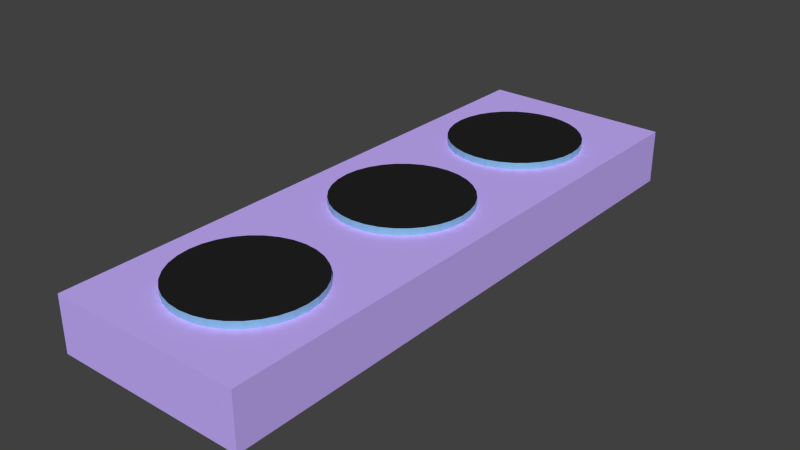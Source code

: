 # Source: spikeholder.blend  (saved by Blender 2.72.0; exported with 4.5.12 LTS)
import bpy
from mathutils import Matrix  # noqa: F401  (used for matrix-valued properties, if any)

bpy.ops.wm.read_factory_settings(use_empty=True)
scene = bpy.context.scene
scene.name = 'Scene'

# ---- collections
col_collection_1 = bpy.data.collections.new('Collection 1'); scene.collection.children.link(col_collection_1)

# ---- materials (node trees are filled in below, after node groups)
mat_material_001 = bpy.data.materials.new('Material.001')
mat_material_001.alpha_threshold = 0.0
mat_material_001.roughness = 0.5
mat_material = bpy.data.materials.new('Material')
mat_material.alpha_threshold = 0.0
mat_material.diffuse_color = (0.7679, 0.8, 0.6091, 1.0)
mat_material.roughness = 0.5
mat_material.line_color = (0.0, 0.0, 0.0, 1.0)
mat_material_002 = bpy.data.materials.new('Material.002')
mat_material_002.alpha_threshold = 0.0
mat_material_002.roughness = 0.5

# ---- material node trees
mat_material_001.use_nodes = True; mat_material_001.node_tree.nodes.clear()
_N = mat_material_001.node_tree.nodes; _L = mat_material_001.node_tree.links
n0 = _N.new('ShaderNodeOutputMaterial'); n0.name = 'Material Output'; n0.location = (300, 300)
n1 = _N.new('ShaderNodeMixShader'); n1.name = 'Mix Shader'; n1.location = (110, 300)
n2 = _N.new('ShaderNodeBsdfDiffuse'); n2.name = 'Diffuse BSDF'; n2.location = (-90, 300)
n2.inputs[0].default_value = (0.1102, 0.627, 0.8, 1.0)
n3 = _N.new('ShaderNodeBsdfAnisotropic'); n3.name = 'Glossy BSDF'; n3.location = (-90, 300)
n3.distribution = 'GGX'
n3.inputs[1].default_value = 0.4472
_L.new(n1.outputs[0], n0.inputs[0])
_L.new(n2.outputs[0], n1.inputs[1])
_L.new(n3.outputs[0], n1.inputs[2])
n0.is_active_output = True
mat_material.use_nodes = True; mat_material.node_tree.nodes.clear()
_N = mat_material.node_tree.nodes; _L = mat_material.node_tree.links
n0 = _N.new('ShaderNodeOutputMaterial'); n0.name = 'Material Output'; n0.location = (300, 300)
n1 = _N.new('ShaderNodeBsdfDiffuse'); n1.name = 'Diffuse BSDF'; n1.location = (10, 300)
n1.inputs[0].default_value = (0.5687, 0.4285, 1.0, 1.0)
_L.new(n1.outputs[0], n0.inputs[0])
n0.is_active_output = True
mat_material_002.use_nodes = True; mat_material_002.node_tree.nodes.clear()
_N = mat_material_002.node_tree.nodes; _L = mat_material_002.node_tree.links
n0 = _N.new('ShaderNodeOutputMaterial'); n0.name = 'Material Output'; n0.location = (300, 300)
n1 = _N.new('ShaderNodeBsdfDiffuse'); n1.name = 'Diffuse BSDF'; n1.location = (10, 300)
n1.inputs[0].default_value = (0.01599, 0.01599, 0.01599, 1.0)
_L.new(n1.outputs[0], n0.inputs[0])
n0.is_active_output = True

# ---- world
world_world = bpy.data.worlds.new('World'); scene.world = world_world
world_world.color = (0.05088, 0.05088, 0.05088)
world_world.use_sun_shadow = False
world_world.sun_shadow_jitter_overblur = 0.0
world_world.cycles.sampling_method = 'MANUAL'
world_world.cycles.sample_map_resolution = 256

# ---- meshes
me_cone = bpy.data.meshes.new('Cone')
me_cone.from_pydata([(-2.223e-09, 6.143, -1.0), (0.1951, 6.123, -1.0), (0.3827, 6.066, -1.0), (0.5556, 5.974, -1.0), (0.7071, 5.85, -1.0), (0.8315, 5.698, -1.0), (0.9239, 5.525, -1.0), (0.9808, 5.338, -1.0), (1.0, 5.143, -1.0), (-1.863e-09, 5.143, -0.8518), (0.9808, 4.947, -1.0), (0.9239, 4.76, -1.0), (0.8315, 4.587, -1.0), (0.7071, 4.435, -1.0), (0.5556, 4.311, -1.0), (0.3827, 4.219, -1.0), (0.1951, 4.162, -1.0), (-3.273e-07, 4.143, -1.0), (-0.1951, 4.162, -1.0), (-0.3827, 4.219, -1.0), (-0.5556, 4.311, -1.0), (-0.7071, 4.435, -1.0), (-0.8315, 4.587, -1.0), (-0.9239, 4.76, -1.0), (-0.9808, 4.947, -1.0), (-1.0, 5.143, -1.0), (-0.9808, 5.338, -1.0), (-0.9239, 5.525, -1.0), (-0.8315, 5.698, -1.0), (-0.7071, 5.85, -1.0), (-0.5556, 5.974, -1.0), (-0.3827, 6.066, -1.0), (-0.1951, 6.123, -1.0), (-1.292e-09, 3.583, -1.0), (0.1951, 3.564, -1.0), (0.3827, 3.507, -1.0), (0.5556, 3.415, -1.0), (0.7071, 3.29, -1.0), (0.8315, 3.139, -1.0), (0.9239, 2.966, -1.0), (0.9808, 2.778, -1.0), (1.0, 2.583, -1.0), (-9.313e-10, 2.583, -0.8518), (0.9808, 2.388, -1.0), (0.9239, 2.201, -1.0), (0.8315, 2.028, -1.0), (0.7071, 1.876, -1.0), (0.5556, 1.752, -1.0), (0.3827, 1.659, -1.0), (0.1951, 1.602, -1.0), (-3.264e-07, 1.583, -1.0), (-0.1951, 1.602, -1.0), (-0.3827, 1.659, -1.0), (-0.5556, 1.752, -1.0), (-0.7071, 1.876, -1.0), (-0.8315, 2.028, -1.0), (-0.9239, 2.201, -1.0), (-0.9808, 2.388, -1.0), (-1.0, 2.583, -1.0), (-0.9808, 2.778, -1.0), (-0.9239, 2.966, -1.0), (-0.8315, 3.139, -1.0), (-0.7071, 3.29, -1.0), (-0.5556, 3.415, -1.0), (-0.3827, 3.507, -1.0), (-0.1951, 3.564, -1.0), (0.0, 1.0, -1.0), (0.1951, 0.9808, -1.0), (0.3827, 0.9239, -1.0), (0.5556, 0.8315, -1.0), (0.7071, 0.7071, -1.0), (0.8315, 0.5556, -1.0), (0.9239, 0.3827, -1.0), (0.9808, 0.1951, -1.0), (1.0, 7.55e-08, -1.0), (0.0, 0.0, -0.8518), (0.9808, -0.1951, -1.0), (0.9239, -0.3827, -1.0), (0.8315, -0.5556, -1.0), (0.7071, -0.7071, -1.0), (0.5556, -0.8315, -1.0), (0.3827, -0.9239, -1.0), (0.1951, -0.9808, -1.0), (-3.258e-07, -1.0, -1.0), (-0.1951, -0.9808, -1.0), (-0.3827, -0.9239, -1.0), (-0.5556, -0.8315, -1.0), (-0.7071, -0.7071, -1.0), (-0.8315, -0.5556, -1.0), (-0.9239, -0.3827, -1.0), (-0.9808, -0.1951, -1.0), (-1.0, 9.656e-07, -1.0), (-0.9808, 0.1951, -1.0), (-0.9239, 0.3827, -1.0), (-0.8315, 0.5556, -1.0), (-0.7071, 0.7071, -1.0), (-0.5556, 0.8315, -1.0), (-0.3827, 0.9239, -1.0), (-0.1951, 0.9808, -1.0), (1.282, 6.288, -1.624), (1.282, -1.462, -1.624), (-1.302, -1.462, -1.624), (-1.302, 6.288, -1.624), (1.282, 6.288, -0.8926), (1.282, -1.462, -0.8926), (-1.302, -1.462, -0.8926), (-1.302, 6.288, -0.8926), (-1.863e-09, 5.143, -0.8518), (-9.313e-10, 2.583, -0.8518), (0.0, 0.0, -0.8518), (-2.223e-09, 6.143, -1.0), (0.1951, 6.123, -1.0), (0.3827, 6.066, -1.0), (0.5556, 5.974, -1.0), (0.7071, 5.85, -1.0), (0.8315, 5.698, -1.0), (0.9239, 5.525, -1.0), (0.9808, 5.338, -1.0), (1.0, 5.143, -1.0), (-1.863e-09, 5.143, -0.8518), (0.9808, 4.947, -1.0), (0.9239, 4.76, -1.0), (0.8315, 4.587, -1.0), (0.7071, 4.435, -1.0), (0.5556, 4.311, -1.0), (0.3827, 4.219, -1.0), (0.1951, 4.162, -1.0), (-3.273e-07, 4.143, -1.0), (-0.1951, 4.162, -1.0), (-0.3827, 4.219, -1.0), (-0.5556, 4.311, -1.0), (-0.7071, 4.435, -1.0), (-0.8315, 4.587, -1.0), (-0.9239, 4.76, -1.0), (-0.9808, 4.947, -1.0), (-1.0, 5.143, -1.0), (-0.9808, 5.338, -1.0), (-0.9239, 5.525, -1.0), (-0.8315, 5.698, -1.0), (-0.7071, 5.85, -1.0), (-0.5556, 5.974, -1.0), (-0.3827, 6.066, -1.0), (-0.1951, 6.123, -1.0), (-1.292e-09, 3.583, -1.0), (0.1951, 3.564, -1.0), (0.3827, 3.507, -1.0), (0.5556, 3.415, -1.0), (0.7071, 3.29, -1.0), (0.8315, 3.139, -1.0), (0.9239, 2.966, -1.0), (0.9808, 2.778, -1.0), (1.0, 2.583, -1.0), (-9.313e-10, 2.583, -0.8518), (0.9808, 2.388, -1.0), (0.9239, 2.201, -1.0), (0.8315, 2.028, -1.0), (0.7071, 1.876, -1.0), (0.5556, 1.752, -1.0), (0.3827, 1.659, -1.0), (0.1951, 1.602, -1.0), (-3.264e-07, 1.583, -1.0), (-0.1951, 1.602, -1.0), (-0.3827, 1.659, -1.0), (-0.5556, 1.752, -1.0), (-0.7071, 1.876, -1.0), (-0.8315, 2.028, -1.0), (-0.9239, 2.201, -1.0), (-0.9808, 2.388, -1.0), (-1.0, 2.583, -1.0), (-0.9808, 2.778, -1.0), (-0.9239, 2.966, -1.0), (-0.8315, 3.139, -1.0), (-0.7071, 3.29, -1.0), (-0.5556, 3.415, -1.0), (-0.3827, 3.507, -1.0), (-0.1951, 3.564, -1.0), (0.0, 1.0, -1.0), (0.1951, 0.9808, -1.0), (0.3827, 0.9239, -1.0), (0.5556, 0.8315, -1.0), (0.7071, 0.7071, -1.0), (0.8315, 0.5556, -1.0), (0.9239, 0.3827, -1.0), (0.9808, 0.1951, -1.0), (1.0, 7.55e-08, -1.0), (0.0, 0.0, -0.8518), (0.9808, -0.1951, -1.0), (0.9239, -0.3827, -1.0), (0.8315, -0.5556, -1.0), (0.7071, -0.7071, -1.0), (0.5556, -0.8315, -1.0), (0.3827, -0.9239, -1.0), (0.1951, -0.9808, -1.0), (-3.258e-07, -1.0, -1.0), (-0.1951, -0.9808, -1.0), (-0.3827, -0.9239, -1.0), (-0.5556, -0.8315, -1.0), (-0.7071, -0.7071, -1.0), (-0.8315, -0.5556, -1.0), (-0.9239, -0.3827, -1.0), (-0.9808, -0.1951, -1.0), (-1.0, 9.656e-07, -1.0), (-0.9808, 0.1951, -1.0), (-0.9239, 0.3827, -1.0), (-0.8315, 0.5556, -1.0), (-0.7071, 0.7071, -1.0), (-0.5556, 0.8315, -1.0), (-0.3827, 0.9239, -1.0), (-0.1951, 0.9808, -1.0), (0.01062, 3.317, -0.8022), (0.01062, 3.317, -0.9256), (0.01062, 5.648, -0.9256), (0.01062, 5.648, -0.8022), (0.1839, 5.631, -0.9256), (0.1839, 5.631, -0.8022), (0.3506, 5.581, -0.9256), (0.3506, 5.581, -0.8022), (0.5042, 5.499, -0.9256), (0.5042, 5.499, -0.8022), (0.6388, 5.388, -0.9256), (0.6388, 5.388, -0.8022), (0.7493, 5.254, -0.9256), (0.7493, 5.254, -0.8022), (0.8314, 5.1, -0.9256), (0.8314, 5.1, -0.8022), (0.8819, 4.933, -0.9256), (0.8819, 4.933, -0.8022), (0.899, 4.76, -0.9256), (0.899, 4.76, -0.8022), (0.8819, 4.587, -0.9256), (0.8819, 4.587, -0.8022), (0.8314, 4.42, -0.9256), (0.8314, 4.42, -0.8022), (0.7493, 4.266, -0.9256), (0.7493, 4.266, -0.8022), (0.6388, 4.132, -0.9256), (0.6388, 4.132, -0.8022), (0.5042, 4.021, -0.9256), (0.5042, 4.021, -0.8022), (0.3506, 3.939, -0.9256), (0.3506, 3.939, -0.8022), (0.1839, 3.889, -0.9256), (0.1839, 3.889, -0.8022), (0.01062, 3.872, -0.9256), (0.01062, 3.872, -0.8022), (-0.1627, 3.889, -0.9256), (-0.1627, 3.889, -0.8022), (-0.3293, 3.939, -0.9256), (-0.3293, 3.939, -0.8022), (-0.4829, 4.021, -0.9256), (-0.4829, 4.021, -0.8022), (-0.6176, 4.132, -0.9256), (-0.6176, 4.132, -0.8022), (-0.728, 4.266, -0.9256), (-0.728, 4.266, -0.8022), (-0.8101, 4.42, -0.9256), (-0.8101, 4.42, -0.8022), (-0.8607, 4.587, -0.9256), (-0.8607, 4.587, -0.8022), (-0.8777, 4.76, -0.9256), (-0.8777, 4.76, -0.8022), (-0.8607, 4.933, -0.9256), (-0.8607, 4.933, -0.8022), (-0.8101, 5.1, -0.9256), (-0.8101, 5.1, -0.8022), (-0.728, 5.254, -0.9256), (-0.728, 5.254, -0.8022), (-0.6175, 5.388, -0.9256), (-0.6175, 5.388, -0.8022), (-0.4829, 5.499, -0.9256), (-0.4829, 5.499, -0.8022), (-0.3293, 5.581, -0.9256), (-0.3293, 5.581, -0.8022), (-0.1627, 5.631, -0.9256), (-0.1627, 5.631, -0.8022), (0.1839, 3.3, -0.9256), (0.1839, 3.3, -0.8022), (0.3506, 3.25, -0.9256), (0.3506, 3.25, -0.8022), (0.5042, 3.167, -0.9256), (0.5042, 3.167, -0.8022), (0.6388, 3.057, -0.9256), (0.6388, 3.057, -0.8022), (0.7493, 2.922, -0.9256), (0.7493, 2.922, -0.8022), (0.8314, 2.769, -0.9256), (0.8314, 2.769, -0.8022), (0.8819, 2.602, -0.9256), (0.8819, 2.602, -0.8022), (0.899, 2.429, -0.9256), (0.899, 2.429, -0.8022), (0.8819, 2.255, -0.9256), (0.8819, 2.255, -0.8022), (0.8314, 2.089, -0.9256), (0.8314, 2.089, -0.8022), (0.7493, 1.935, -0.9256), (0.7493, 1.935, -0.8022), (0.6388, 1.801, -0.9256), (0.6388, 1.801, -0.8022), (0.5042, 1.69, -0.9256), (0.5042, 1.69, -0.8022), (0.3506, 1.608, -0.9256), (0.3506, 1.608, -0.8022), (0.1839, 1.558, -0.9256), (0.1839, 1.558, -0.8022), (0.01062, 1.54, -0.9256), (0.01062, 1.54, -0.8022), (-0.1627, 1.558, -0.9256), (-0.1627, 1.558, -0.8022), (-0.3293, 1.608, -0.9256), (-0.3293, 1.608, -0.8022), (-0.4829, 1.69, -0.9256), (-0.4829, 1.69, -0.8022), (-0.6176, 1.801, -0.9256), (-0.6176, 1.801, -0.8022), (-0.728, 1.935, -0.9256), (-0.728, 1.935, -0.8022), (-0.8101, 2.089, -0.9256), (-0.8101, 2.089, -0.8022), (-0.8607, 2.255, -0.9256), (-0.8607, 2.255, -0.8022), (-0.8777, 2.429, -0.9256), (-0.8777, 2.429, -0.8022), (-0.8607, 2.602, -0.9256), (-0.8607, 2.602, -0.8022), (-0.8101, 2.769, -0.9256), (-0.8101, 2.769, -0.8022), (-0.728, 2.922, -0.9256), (-0.728, 2.922, -0.8022), (-0.6175, 3.057, -0.9256), (-0.6175, 3.057, -0.8022), (-0.4829, 3.167, -0.9256), (-0.4829, 3.167, -0.8022), (-0.3293, 3.25, -0.9256), (-0.3293, 3.25, -0.8022), (-0.1627, 3.3, -0.9256), (-0.1627, 3.3, -0.8022), (0.01062, 0.7982, -0.8022), (0.01062, 0.7982, -0.9256), (0.1839, 0.7812, -0.9256), (0.1839, 0.7812, -0.8022), (0.3506, 0.7306, -0.9256), (0.3506, 0.7306, -0.8022), (0.5042, 0.6485, -0.9256), (0.5042, 0.6485, -0.8022), (0.6388, 0.538, -0.9256), (0.6388, 0.538, -0.8022), (0.7493, 0.4034, -0.9256), (0.7493, 0.4034, -0.8022), (0.8314, 0.2498, -0.9256), (0.8314, 0.2498, -0.8022), (0.8819, 0.08318, -0.9256), (0.8819, 0.08318, -0.8022), (0.899, -0.09013, -0.9256), (0.899, -0.09013, -0.8022), (0.8819, -0.2634, -0.9256), (0.8819, -0.2634, -0.8022), (0.8314, -0.4301, -0.9256), (0.8314, -0.4301, -0.8022), (0.7493, -0.5837, -0.9256), (0.7493, -0.5837, -0.8022), (0.6388, -0.7183, -0.9256), (0.6388, -0.7183, -0.8022), (0.5042, -0.8288, -0.9256), (0.5042, -0.8288, -0.8022), (0.3506, -0.9109, -0.9256), (0.3506, -0.9109, -0.8022), (0.1839, -0.9614, -0.9256), (0.1839, -0.9614, -0.8022), (0.01062, -0.9785, -0.9256), (0.01062, -0.9785, -0.8022), (-0.1627, -0.9614, -0.9256), (-0.1627, -0.9614, -0.8022), (-0.3293, -0.9109, -0.9256), (-0.3293, -0.9109, -0.8022), (-0.4829, -0.8288, -0.9256), (-0.4829, -0.8288, -0.8022), (-0.6176, -0.7183, -0.9256), (-0.6176, -0.7183, -0.8022), (-0.728, -0.5837, -0.9256), (-0.728, -0.5837, -0.8022), (-0.8101, -0.4301, -0.9256), (-0.8101, -0.4301, -0.8022), (-0.8607, -0.2634, -0.9256), (-0.8607, -0.2634, -0.8022), (-0.8777, -0.09013, -0.9256), (-0.8777, -0.09013, -0.8022), (-0.8607, 0.08318, -0.9256), (-0.8607, 0.08318, -0.8022), (-0.8101, 0.2498, -0.9256), (-0.8101, 0.2498, -0.8022), (-0.728, 0.4034, -0.9256), (-0.728, 0.4034, -0.8022), (-0.6175, 0.538, -0.9256), (-0.6175, 0.538, -0.8022), (-0.4829, 0.6485, -0.9256), (-0.4829, 0.6485, -0.8022), (-0.3293, 0.7306, -0.9256), (-0.3293, 0.7306, -0.8022), (-0.1627, 0.7812, -0.9256), (-0.1627, 0.7812, -0.8022)], [(9, 107), (42, 108), (75, 109)], [(31, 9, 32), (0, 9, 1), (30, 9, 31), (29, 9, 30), (28, 9, 29), (27, 9, 28), (26, 9, 27), (25, 9, 26), (24, 9, 25), (23, 9, 24), (22, 9, 23), (21, 9, 22), (20, 9, 21), (19, 9, 20), (18, 9, 19), (17, 9, 18), (16, 9, 17), (15, 9, 16), (14, 9, 15), (13, 9, 14), (12, 9, 13), (11, 9, 12), (10, 9, 11), (8, 9, 10), (7, 9, 8), (6, 9, 7), (5, 9, 6), (4, 9, 5), (3, 9, 4), (2, 9, 3), (32, 9, 0), (1, 9, 2), (0, 1, 2, 3, 4, 5, 6, 7, 8, 10, 11, 12, 13, 14, 15, 16, 17, 18, 19, 20, 21, 22, 23, 24, 25, 26, 27, 28, 29, 30, 31, 32), (64, 42, 65), (33, 42, 34), (63, 42, 64), (62, 42, 63), (61, 42, 62), (60, 42, 61), (59, 42, 60), (58, 42, 59), (57, 42, 58), (56, 42, 57), (55, 42, 56), (54, 42, 55), (53, 42, 54), (52, 42, 53), (51, 42, 52), (50, 42, 51), (49, 42, 50), (48, 42, 49), (47, 42, 48), (46, 42, 47), (45, 42, 46), (44, 42, 45), (43, 42, 44), (41, 42, 43), (40, 42, 41), (39, 42, 40), (38, 42, 39), (37, 42, 38), (36, 42, 37), (35, 42, 36), (65, 42, 33), (34, 42, 35), (33, 34, 35, 36, 37, 38, 39, 40, 41, 43, 44, 45, 46, 47, 48, 49, 50, 51, 52, 53, 54, 55, 56, 57, 58, 59, 60, 61, 62, 63, 64, 65), (97, 75, 98), (66, 75, 67), (96, 75, 97), (95, 75, 96), (94, 75, 95), (93, 75, 94), (92, 75, 93), (91, 75, 92), (90, 75, 91), (89, 75, 90), (88, 75, 89), (87, 75, 88), (86, 75, 87), (85, 75, 86), (84, 75, 85), (83, 75, 84), (82, 75, 83), (81, 75, 82), (80, 75, 81), (79, 75, 80), (78, 75, 79), (77, 75, 78), (76, 75, 77), (74, 75, 76), (73, 75, 74), (72, 75, 73), (71, 75, 72), (70, 75, 71), (69, 75, 70), (68, 75, 69), (98, 75, 66), (67, 75, 68), (66, 67, 68, 69, 70, 71, 72, 73, 74, 76, 77, 78, 79, 80, 81, 82, 83, 84, 85, 86, 87, 88, 89, 90, 91, 92, 93, 94, 95, 96, 97, 98), (99, 100, 101, 102), (103, 106, 105, 104), (99, 103, 104, 100), (100, 104, 105, 101), (101, 105, 106, 102), (103, 99, 102, 106), (40, 42, 152, 150), (9, 32, 142, 119), (14, 9, 119, 124), (41, 42, 152, 151), (81, 75, 185, 191), (66, 75, 185, 176), (25, 9, 119, 135), (53, 42, 152, 163), (92, 75, 185, 202), (36, 42, 152, 146), (28, 9, 119, 138), (10, 9, 119, 120), (77, 75, 185, 187), (95, 75, 185, 205), (49, 42, 152, 159), (42, 34, 144, 152), (21, 9, 119, 131), (88, 75, 185, 198), (60, 42, 152, 170), (4, 9, 119, 114), (71, 75, 185, 181), (45, 42, 152, 155), (17, 9, 119, 127), (63, 42, 152, 173), (84, 75, 185, 194), (56, 42, 152, 166), (39, 42, 152, 149), (31, 9, 119, 141), (13, 9, 119, 123), (80, 75, 185, 190), (75, 98, 208, 185), (24, 9, 119, 134), (52, 42, 152, 162), (91, 75, 185, 201), (2, 9, 119, 112), (8, 9, 119, 118), (7, 9, 119, 117), (76, 75, 185, 186), (94, 75, 185, 204), (48, 42, 152, 158), (20, 9, 119, 130), (33, 42, 152, 143), (87, 75, 185, 197), (59, 42, 152, 169), (3, 9, 119, 113), (70, 75, 185, 180), (44, 42, 152, 154), (16, 9, 119, 126), (62, 42, 152, 172), (9, 1, 111, 119), (83, 75, 185, 193), (27, 9, 119, 137), (55, 42, 152, 165), (38, 42, 152, 148), (30, 9, 119, 140), (12, 9, 119, 122), (79, 75, 185, 189), (97, 75, 185, 207), (23, 9, 119, 133), (51, 42, 152, 161), (90, 75, 185, 200), (68, 75, 185, 178), (6, 9, 119, 116), (73, 75, 185, 183), (74, 75, 185, 184), (47, 42, 152, 157), (19, 9, 119, 129), (42, 65, 175, 152), (86, 75, 185, 196), (58, 42, 152, 168), (69, 75, 185, 179), (43, 42, 152, 153), (0, 9, 119, 110), (15, 9, 119, 125), (61, 42, 152, 171), (82, 75, 185, 192), (75, 67, 177, 185), (54, 42, 152, 164), (26, 9, 119, 136), (93, 75, 185, 203), (37, 42, 152, 147), (11, 9, 119, 121), (29, 9, 119, 139), (78, 75, 185, 188), (96, 75, 185, 206), (22, 9, 119, 132), (50, 42, 152, 160), (89, 75, 185, 199), (5, 9, 119, 115), (72, 75, 185, 182), (46, 42, 152, 156), (18, 9, 119, 128), (64, 42, 152, 174), (85, 75, 185, 195), (57, 42, 152, 167), (35, 42, 152, 145), (343, 344, 346, 345), (331, 332, 334, 333), (211, 212, 214, 213), (338, 339, 341, 343, 345, 347, 349, 351, 353, 355, 357, 359, 361, 363, 365, 367, 369, 371, 373, 375, 377, 379, 381, 383, 385, 387, 389, 391, 393, 395, 397, 399), (329, 330, 332, 331), (213, 214, 216, 215), (347, 348, 350, 349), (327, 328, 330, 329), (215, 216, 218, 217), (349, 350, 352, 351), (325, 326, 328, 327), (217, 218, 220, 219), (351, 352, 354, 353), (323, 324, 326, 325), (219, 220, 222, 221), (353, 354, 356, 355), (321, 322, 324, 323), (221, 222, 224, 223), (355, 356, 358, 357), (319, 320, 322, 321), (223, 224, 226, 225), (357, 358, 360, 359), (317, 318, 320, 319), (225, 226, 228, 227), (359, 360, 362, 361), (315, 316, 318, 317), (227, 228, 230, 229), (361, 362, 364, 363), (313, 314, 316, 315), (229, 230, 232, 231), (363, 364, 366, 365), (311, 312, 314, 313), (231, 232, 234, 233), (365, 366, 368, 367), (309, 310, 312, 311), (233, 234, 236, 235), (367, 368, 370, 369), (307, 308, 310, 309), (235, 236, 238, 237), (369, 370, 372, 371), (305, 306, 308, 307), (237, 238, 240, 239), (371, 372, 374, 373), (303, 304, 306, 305), (239, 240, 242, 241), (373, 374, 376, 375), (301, 302, 304, 303), (241, 242, 244, 243), (375, 376, 378, 377), (299, 300, 302, 301), (243, 244, 246, 245), (377, 378, 380, 379), (297, 298, 300, 299), (245, 246, 248, 247), (379, 380, 382, 381), (295, 296, 298, 297), (247, 248, 250, 249), (381, 382, 384, 383), (293, 294, 296, 295), (249, 250, 252, 251), (383, 384, 386, 385), (291, 292, 294, 293), (251, 252, 254, 253), (385, 386, 388, 387), (289, 290, 292, 291), (253, 254, 256, 255), (387, 388, 390, 389), (287, 288, 290, 289), (255, 256, 258, 257), (389, 390, 392, 391), (285, 286, 288, 287), (257, 258, 260, 259), (391, 392, 394, 393), (283, 284, 286, 285), (259, 260, 262, 261), (393, 394, 396, 395), (281, 282, 284, 283), (261, 262, 264, 263), (395, 396, 398, 397), (279, 280, 282, 281), (263, 264, 266, 265), (210, 275, 277, 279, 281, 283, 285, 287, 289, 291, 293, 295, 297, 299, 301, 303, 305, 307, 309, 311, 313, 315, 317, 319, 321, 323, 325, 327, 329, 331, 333, 335), (277, 278, 280, 279), (265, 266, 268, 267), (333, 334, 336, 335), (275, 276, 278, 277), (267, 268, 270, 269), (335, 336, 209, 210), (210, 209, 276, 275), (269, 270, 272, 271), (214, 212, 274, 272, 270, 268, 266, 264, 262, 260, 258, 256, 254, 252, 250, 248, 246, 244, 242, 240, 238, 236, 234, 232, 230, 228, 226, 224, 222, 220, 218, 216), (273, 274, 212, 211), (271, 272, 274, 273), (345, 346, 348, 347), (276, 209, 336, 334, 332, 330, 328, 326, 324, 322, 320, 318, 316, 314, 312, 310, 308, 306, 304, 302, 300, 298, 296, 294, 292, 290, 288, 286, 284, 282, 280, 278), (211, 213, 215, 217, 219, 221, 223, 225, 227, 229, 231, 233, 235, 237, 239, 241, 243, 245, 247, 249, 251, 253, 255, 257, 259, 261, 263, 265, 267, 269, 271, 273), (341, 342, 344, 343), (397, 398, 400, 399), (339, 340, 342, 341), (399, 400, 337, 338), (338, 337, 340, 339), (340, 337, 400, 398, 396, 394, 392, 390, 388, 386, 384, 382, 380, 378, 376, 374, 372, 370, 368, 366, 364, 362, 360, 358, 356, 354, 352, 350, 348, 346, 344, 342)])
me_cone.polygons.foreach_set('use_smooth', [1, 1, 1, 1, 1, 1, 1, 1, 1, 1, 1, 1, 1, 1, 1, 1, 1, 1, 1, 1, 1, 1, 1, 1, 1, 1, 1, 1, 1, 1, 1, 1, 1, 1, 1, 1, 1, 1, 1, 1, 1, 1, 1, 1, 1, 1, 1, 1, 1, 1, 1, 1, 1, 1, 1, 1, 1, 1, 1, 1, 1, 1, 1, 1, 1, 1, 1, 1, 1, 1, 1, 1, 1, 1, 1, 1, 1, 1, 1, 1, 1, 1, 1, 1, 1, 1, 1, 1, 1, 1, 1, 1, 1, 1, 1, 1, 1, 1, 1, 0, 0, 0, 0, 0, 0, 1, 1, 1, 1, 1, 1, 1, 1, 1, 1, 1, 1, 1, 1, 1, 1, 1, 1, 1, 1, 1, 1, 1, 1, 1, 1, 1, 1, 1, 1, 1, 1, 1, 1, 1, 1, 1, 1, 1, 1, 1, 1, 1, 1, 1, 1, 1, 1, 1, 1, 1, 1, 1, 1, 1, 1, 1, 1, 1, 1, 1, 1, 1, 1, 1, 1, 1, 1, 1, 1, 1, 1, 1, 1, 1, 1, 1, 1, 1, 1, 1, 1, 1, 1, 1, 1, 1, 1, 1, 1, 1, 1, 1, 1, 1, 1, 0, 0, 0, 0, 0, 0, 0, 0, 0, 0, 0, 0, 0, 0, 0, 0, 0, 0, 0, 0, 0, 0, 0, 0, 0, 0, 0, 0, 0, 0, 0, 0, 0, 0, 0, 0, 0, 0, 0, 0, 0, 0, 0, 0, 0, 0, 0, 0, 0, 0, 0, 0, 0, 0, 0, 0, 0, 0, 0, 0, 0, 0, 0, 0, 0, 0, 0, 0, 0, 0, 0, 0, 0, 0, 0, 0, 0, 0, 0, 0, 0, 0, 0, 0, 0, 0, 0, 0, 0, 0, 0, 0, 0, 0, 0, 0, 0, 0, 0, 0, 0, 0])
me_cone.polygons.foreach_set('material_index', [0, 0, 0, 0, 0, 0, 0, 0, 0, 0, 0, 0, 0, 0, 0, 0, 0, 0, 0, 0, 0, 0, 0, 0, 0, 0, 0, 0, 0, 0, 0, 0, 0, 0, 0, 0, 0, 0, 0, 0, 0, 0, 0, 0, 0, 0, 0, 0, 0, 0, 0, 0, 0, 0, 0, 0, 0, 0, 0, 0, 0, 0, 0, 0, 0, 0, 0, 0, 0, 0, 0, 0, 0, 0, 0, 0, 0, 0, 0, 0, 0, 0, 0, 0, 0, 0, 0, 0, 0, 0, 0, 0, 0, 0, 0, 0, 0, 0, 0, 1, 1, 1, 1, 1, 1, 0, 0, 0, 0, 0, 0, 0, 0, 0, 0, 0, 0, 0, 0, 0, 0, 0, 0, 0, 0, 0, 0, 0, 0, 0, 0, 0, 0, 0, 0, 0, 0, 0, 0, 0, 0, 0, 0, 0, 0, 0, 0, 0, 0, 0, 0, 0, 0, 0, 0, 0, 0, 0, 0, 0, 0, 0, 0, 0, 0, 0, 0, 0, 0, 0, 0, 0, 0, 0, 0, 0, 0, 0, 0, 0, 0, 0, 0, 0, 0, 0, 0, 0, 0, 0, 0, 0, 0, 0, 0, 0, 0, 0, 0, 0, 0, 0, 0, 0, 0, 0, 0, 0, 0, 0, 0, 0, 0, 0, 0, 0, 0, 0, 0, 0, 0, 0, 0, 0, 0, 0, 0, 0, 0, 0, 0, 0, 0, 0, 0, 0, 0, 0, 0, 0, 0, 0, 0, 0, 0, 0, 0, 0, 0, 0, 0, 0, 0, 0, 0, 0, 0, 0, 0, 0, 0, 0, 0, 0, 0, 0, 0, 0, 0, 0, 0, 0, 0, 0, 0, 0, 0, 0, 0, 0, 0, 0, 0, 0, 0, 0, 0, 0, 0, 0, 0, 2, 0, 0, 0, 2, 0, 0, 0, 0, 0, 0, 2])
me_cone.materials.append(mat_material_001)
me_cone.materials.append(mat_material)
me_cone.materials.append(mat_material_002)
me_cone.use_remesh_preserve_volume = False
me_cone.use_remesh_preserve_attributes = False
me_cone.use_mirror_vertex_groups = False
me_cone.update()

# ---- objects
ob_cone = bpy.data.objects.new('Cone', me_cone)

# ---- transforms, parenting, visibility, modifiers, constraints
ob_cone.location = (0.007766, -1.868, 0.9741)
ob_cone.scale = (0.7742, 0.7742, 0.7742)
ob_cone.lineart.crease_threshold = 0.0

# ---- collection membership
col_collection_1.objects.link(ob_cone)

# ---- scene / render settings (as saved in the file)
scene.frame_start = 1; scene.frame_end = 250; scene.frame_set(1)
scene.render.engine = 'CYCLES'
scene.render.resolution_percentage = 50
scene.render.dither_intensity = 0.0
scene.cycles.use_denoising = False
scene.cycles.samples = 10
scene.cycles.sampling_pattern = 'TABULATED_SOBOL'
scene.cycles.light_sampling_threshold = 0.0
scene.cycles.use_adaptive_sampling = False
scene.cycles.use_light_tree = False
scene.cycles.blur_glossy = 0.0
scene.cycles.pixel_filter_type = 'GAUSSIAN'
scene.cycles.sample_clamp_indirect = 0.0
scene.view_settings.view_transform = 'Standard'
bpy.context.view_layer.update()

# ---- added for rendering (the .blend has no active camera and no usable light): camera, sun
cam_auto = bpy.data.cameras.new('AutoCamera')
cam_auto.lens = 50.0
cam_auto.sensor_width = 36.0
cam_auto.clip_end = 1000.0
ob_auto_camera = bpy.data.objects.new('AutoCamera', cam_auto)
scene.collection.objects.link(ob_auto_camera)
ob_auto_camera.location = (5.88115, -7.05738, 4.73988)
ob_auto_camera.rotation_euler = (1.09748, -7.21219e-08, 0.694738)
scene.camera = ob_auto_camera
light_auto_sun = bpy.data.lights.new('AutoSun', 'SUN')
light_auto_sun.energy = 3.0
light_auto_sun.angle = 0.0523599
ob_auto_sun = bpy.data.objects.new('AutoSun', light_auto_sun)
scene.collection.objects.link(ob_auto_sun)
ob_auto_sun.rotation_euler = (0.872665, 0.174533, 0.523599)
bpy.context.view_layer.update()
